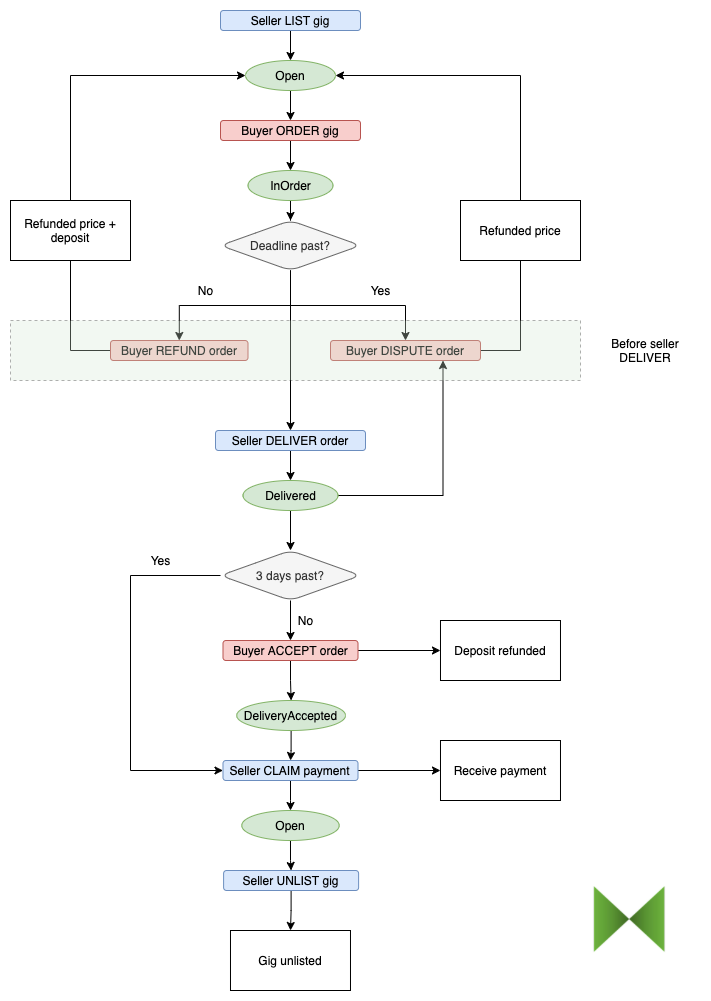

The diagram above was exported from draw.io. Its source (the exported page's mxGraphModel, read from the mxfile embedded in the PNG):
<mxGraphModel dx="2493" dy="769" grid="1" gridSize="10" guides="1" tooltips="1" connect="1" arrows="1" fold="1" page="1" pageScale="1" pageWidth="827" pageHeight="1169" math="0" shadow="0">
  <root>
    <mxCell id="WIyWlLk6GJQsqaUBKTNV-0" />
    <mxCell id="WIyWlLk6GJQsqaUBKTNV-1" parent="WIyWlLk6GJQsqaUBKTNV-0" />
    <mxCell id="hZ-sJSAD2_V-F1AJKC2u-20" value="" style="edgeStyle=orthogonalEdgeStyle;rounded=0;orthogonalLoop=1;jettySize=auto;html=1;endArrow=classic;endFill=1;" edge="1" parent="WIyWlLk6GJQsqaUBKTNV-1" source="WIyWlLk6GJQsqaUBKTNV-3" target="hZ-sJSAD2_V-F1AJKC2u-0">
      <mxGeometry relative="1" as="geometry" />
    </mxCell>
    <mxCell id="WIyWlLk6GJQsqaUBKTNV-3" value="Seller LIST gig" style="rounded=1;whiteSpace=wrap;html=1;fontSize=12;glass=0;strokeWidth=1;shadow=0;fillColor=#dae8fc;strokeColor=#6c8ebf;" parent="WIyWlLk6GJQsqaUBKTNV-1" vertex="1">
      <mxGeometry x="150" y="100" width="140" height="20" as="geometry" />
    </mxCell>
    <mxCell id="hZ-sJSAD2_V-F1AJKC2u-13" value="" style="edgeStyle=orthogonalEdgeStyle;rounded=0;orthogonalLoop=1;jettySize=auto;html=1;endArrow=classic;endFill=1;" edge="1" parent="WIyWlLk6GJQsqaUBKTNV-1" source="hZ-sJSAD2_V-F1AJKC2u-0" target="hZ-sJSAD2_V-F1AJKC2u-12">
      <mxGeometry relative="1" as="geometry" />
    </mxCell>
    <mxCell id="hZ-sJSAD2_V-F1AJKC2u-0" value="Open" style="ellipse;whiteSpace=wrap;html=1;fillColor=#d5e8d4;strokeColor=#82b366;" vertex="1" parent="WIyWlLk6GJQsqaUBKTNV-1">
      <mxGeometry x="175" y="150" width="90" height="30" as="geometry" />
    </mxCell>
    <mxCell id="hZ-sJSAD2_V-F1AJKC2u-22" value="" style="edgeStyle=orthogonalEdgeStyle;rounded=0;orthogonalLoop=1;jettySize=auto;html=1;endArrow=classic;endFill=1;" edge="1" parent="WIyWlLk6GJQsqaUBKTNV-1" source="hZ-sJSAD2_V-F1AJKC2u-12" target="hZ-sJSAD2_V-F1AJKC2u-21">
      <mxGeometry relative="1" as="geometry" />
    </mxCell>
    <mxCell id="hZ-sJSAD2_V-F1AJKC2u-12" value="Buyer ORDER gig" style="whiteSpace=wrap;html=1;rounded=1;fillColor=#f8cecc;strokeColor=#b85450;" vertex="1" parent="WIyWlLk6GJQsqaUBKTNV-1">
      <mxGeometry x="150" y="210" width="140" height="20" as="geometry" />
    </mxCell>
    <mxCell id="hZ-sJSAD2_V-F1AJKC2u-28" value="" style="edgeStyle=orthogonalEdgeStyle;rounded=0;orthogonalLoop=1;jettySize=auto;html=1;endArrow=classic;endFill=1;" edge="1" parent="WIyWlLk6GJQsqaUBKTNV-1" source="hZ-sJSAD2_V-F1AJKC2u-21" target="hZ-sJSAD2_V-F1AJKC2u-27">
      <mxGeometry relative="1" as="geometry" />
    </mxCell>
    <mxCell id="hZ-sJSAD2_V-F1AJKC2u-21" value="InOrder" style="ellipse;whiteSpace=wrap;html=1;rounded=1;fillColor=#d5e8d4;strokeColor=#82b366;" vertex="1" parent="WIyWlLk6GJQsqaUBKTNV-1">
      <mxGeometry x="177.5" y="260" width="85" height="30" as="geometry" />
    </mxCell>
    <mxCell id="hZ-sJSAD2_V-F1AJKC2u-44" value="" style="edgeStyle=orthogonalEdgeStyle;rounded=0;orthogonalLoop=1;jettySize=auto;html=1;endArrow=classic;endFill=1;" edge="1" parent="WIyWlLk6GJQsqaUBKTNV-1" source="hZ-sJSAD2_V-F1AJKC2u-27" target="hZ-sJSAD2_V-F1AJKC2u-43">
      <mxGeometry relative="1" as="geometry" />
    </mxCell>
    <mxCell id="hZ-sJSAD2_V-F1AJKC2u-27" value="Deadline past?" style="rhombus;whiteSpace=wrap;html=1;rounded=1;strokeColor=#666666;fillColor=#f5f5f5;fontColor=#333333;" vertex="1" parent="WIyWlLk6GJQsqaUBKTNV-1">
      <mxGeometry x="150" y="310" width="140" height="50" as="geometry" />
    </mxCell>
    <mxCell id="hZ-sJSAD2_V-F1AJKC2u-48" value="" style="edgeStyle=orthogonalEdgeStyle;rounded=0;orthogonalLoop=1;jettySize=auto;html=1;endArrow=classic;endFill=1;entryX=1;entryY=0.5;entryDx=0;entryDy=0;" edge="1" parent="WIyWlLk6GJQsqaUBKTNV-1" source="hZ-sJSAD2_V-F1AJKC2u-29" target="hZ-sJSAD2_V-F1AJKC2u-0">
      <mxGeometry relative="1" as="geometry">
        <mxPoint x="450" y="130" as="targetPoint" />
        <Array as="points">
          <mxPoint x="450" y="440" />
          <mxPoint x="450" y="165" />
        </Array>
      </mxGeometry>
    </mxCell>
    <mxCell id="hZ-sJSAD2_V-F1AJKC2u-29" value="Buyer DISPUTE order" style="rounded=1;whiteSpace=wrap;html=1;fillColor=#f8cecc;strokeColor=#b85450;" vertex="1" parent="WIyWlLk6GJQsqaUBKTNV-1">
      <mxGeometry x="260" y="430" width="150" height="20" as="geometry" />
    </mxCell>
    <mxCell id="hZ-sJSAD2_V-F1AJKC2u-31" value="Yes" style="text;html=1;align=center;verticalAlign=middle;resizable=0;points=[];autosize=1;strokeColor=none;" vertex="1" parent="WIyWlLk6GJQsqaUBKTNV-1">
      <mxGeometry x="290" y="370" width="40" height="20" as="geometry" />
    </mxCell>
    <mxCell id="hZ-sJSAD2_V-F1AJKC2u-56" value="" style="edgeStyle=orthogonalEdgeStyle;rounded=0;orthogonalLoop=1;jettySize=auto;html=1;endArrow=classic;endFill=1;" edge="1" parent="WIyWlLk6GJQsqaUBKTNV-1" source="hZ-sJSAD2_V-F1AJKC2u-41" target="hZ-sJSAD2_V-F1AJKC2u-55">
      <mxGeometry relative="1" as="geometry" />
    </mxCell>
    <mxCell id="hZ-sJSAD2_V-F1AJKC2u-41" value="Seller DELIVER order" style="rounded=1;whiteSpace=wrap;html=1;fillColor=#dae8fc;strokeColor=#6c8ebf;" vertex="1" parent="WIyWlLk6GJQsqaUBKTNV-1">
      <mxGeometry x="145" y="520" width="150" height="20" as="geometry" />
    </mxCell>
    <mxCell id="hZ-sJSAD2_V-F1AJKC2u-50" value="" style="edgeStyle=orthogonalEdgeStyle;rounded=0;orthogonalLoop=1;jettySize=auto;html=1;endArrow=classic;endFill=1;entryX=0;entryY=0.5;entryDx=0;entryDy=0;" edge="1" parent="WIyWlLk6GJQsqaUBKTNV-1" source="hZ-sJSAD2_V-F1AJKC2u-43" target="hZ-sJSAD2_V-F1AJKC2u-0">
      <mxGeometry relative="1" as="geometry">
        <mxPoint x="-70" y="170" as="targetPoint" />
        <Array as="points">
          <mxPoint y="440" />
          <mxPoint y="165" />
        </Array>
      </mxGeometry>
    </mxCell>
    <mxCell id="hZ-sJSAD2_V-F1AJKC2u-43" value="Buyer REFUND order" style="rounded=1;whiteSpace=wrap;html=1;strokeColor=#b85450;fillColor=#f8cecc;" vertex="1" parent="WIyWlLk6GJQsqaUBKTNV-1">
      <mxGeometry x="40" y="430" width="137.5" height="20" as="geometry" />
    </mxCell>
    <mxCell id="hZ-sJSAD2_V-F1AJKC2u-45" value="No" style="text;html=1;align=center;verticalAlign=middle;resizable=0;points=[];autosize=1;strokeColor=none;" vertex="1" parent="WIyWlLk6GJQsqaUBKTNV-1">
      <mxGeometry x="120" y="370" width="30" height="20" as="geometry" />
    </mxCell>
    <mxCell id="hZ-sJSAD2_V-F1AJKC2u-46" value="" style="edgeStyle=orthogonalEdgeStyle;rounded=0;orthogonalLoop=1;jettySize=auto;html=1;endArrow=classic;endFill=1;exitX=0.5;exitY=1;exitDx=0;exitDy=0;entryX=0.5;entryY=0;entryDx=0;entryDy=0;" edge="1" parent="WIyWlLk6GJQsqaUBKTNV-1" source="hZ-sJSAD2_V-F1AJKC2u-27" target="hZ-sJSAD2_V-F1AJKC2u-29">
      <mxGeometry relative="1" as="geometry">
        <mxPoint x="230" y="370" as="sourcePoint" />
        <mxPoint x="290" y="430" as="targetPoint" />
      </mxGeometry>
    </mxCell>
    <mxCell id="hZ-sJSAD2_V-F1AJKC2u-59" value="" style="edgeStyle=orthogonalEdgeStyle;rounded=0;orthogonalLoop=1;jettySize=auto;html=1;endArrow=classic;endFill=1;entryX=0.75;entryY=1;entryDx=0;entryDy=0;" edge="1" parent="WIyWlLk6GJQsqaUBKTNV-1" source="hZ-sJSAD2_V-F1AJKC2u-55" target="hZ-sJSAD2_V-F1AJKC2u-29">
      <mxGeometry relative="1" as="geometry">
        <mxPoint x="370" y="585" as="targetPoint" />
        <Array as="points">
          <mxPoint x="373" y="585" />
        </Array>
      </mxGeometry>
    </mxCell>
    <mxCell id="hZ-sJSAD2_V-F1AJKC2u-63" value="" style="edgeStyle=orthogonalEdgeStyle;rounded=0;orthogonalLoop=1;jettySize=auto;html=1;endArrow=classic;endFill=1;entryX=0.5;entryY=0;entryDx=0;entryDy=0;" edge="1" parent="WIyWlLk6GJQsqaUBKTNV-1" source="hZ-sJSAD2_V-F1AJKC2u-55" target="hZ-sJSAD2_V-F1AJKC2u-76">
      <mxGeometry relative="1" as="geometry">
        <mxPoint x="215" y="640" as="targetPoint" />
      </mxGeometry>
    </mxCell>
    <mxCell id="hZ-sJSAD2_V-F1AJKC2u-55" value="Delivered" style="ellipse;whiteSpace=wrap;html=1;rounded=1;strokeColor=#82b366;fillColor=#d5e8d4;" vertex="1" parent="WIyWlLk6GJQsqaUBKTNV-1">
      <mxGeometry x="172.5" y="570" width="95" height="30" as="geometry" />
    </mxCell>
    <mxCell id="hZ-sJSAD2_V-F1AJKC2u-65" value="" style="edgeStyle=orthogonalEdgeStyle;rounded=0;orthogonalLoop=1;jettySize=auto;html=1;endArrow=classic;endFill=1;" edge="1" parent="WIyWlLk6GJQsqaUBKTNV-1" source="hZ-sJSAD2_V-F1AJKC2u-62" target="hZ-sJSAD2_V-F1AJKC2u-64">
      <mxGeometry relative="1" as="geometry" />
    </mxCell>
    <mxCell id="hZ-sJSAD2_V-F1AJKC2u-69" value="" style="edgeStyle=orthogonalEdgeStyle;rounded=0;orthogonalLoop=1;jettySize=auto;html=1;endArrow=classic;endFill=1;" edge="1" parent="WIyWlLk6GJQsqaUBKTNV-1" source="hZ-sJSAD2_V-F1AJKC2u-62">
      <mxGeometry relative="1" as="geometry">
        <mxPoint x="369.98" y="740" as="targetPoint" />
      </mxGeometry>
    </mxCell>
    <mxCell id="hZ-sJSAD2_V-F1AJKC2u-62" value="Buyer ACCEPT order" style="rounded=1;whiteSpace=wrap;html=1;strokeColor=#b85450;fillColor=#f8cecc;" vertex="1" parent="WIyWlLk6GJQsqaUBKTNV-1">
      <mxGeometry x="152.50000000000003" y="730" width="135" height="20" as="geometry" />
    </mxCell>
    <mxCell id="hZ-sJSAD2_V-F1AJKC2u-67" value="" style="edgeStyle=orthogonalEdgeStyle;rounded=0;orthogonalLoop=1;jettySize=auto;html=1;endArrow=classic;endFill=1;" edge="1" parent="WIyWlLk6GJQsqaUBKTNV-1" source="hZ-sJSAD2_V-F1AJKC2u-64" target="hZ-sJSAD2_V-F1AJKC2u-66">
      <mxGeometry relative="1" as="geometry" />
    </mxCell>
    <mxCell id="hZ-sJSAD2_V-F1AJKC2u-64" value="DeliveryAccepted" style="ellipse;whiteSpace=wrap;html=1;rounded=1;strokeColor=#82b366;fillColor=#d5e8d4;" vertex="1" parent="WIyWlLk6GJQsqaUBKTNV-1">
      <mxGeometry x="166.23000000000002" y="790" width="108.75" height="30" as="geometry" />
    </mxCell>
    <mxCell id="hZ-sJSAD2_V-F1AJKC2u-73" value="" style="edgeStyle=orthogonalEdgeStyle;rounded=0;orthogonalLoop=1;jettySize=auto;html=1;endArrow=classic;endFill=1;" edge="1" parent="WIyWlLk6GJQsqaUBKTNV-1" source="hZ-sJSAD2_V-F1AJKC2u-66" target="hZ-sJSAD2_V-F1AJKC2u-72">
      <mxGeometry relative="1" as="geometry" />
    </mxCell>
    <mxCell id="hZ-sJSAD2_V-F1AJKC2u-75" value="" style="edgeStyle=orthogonalEdgeStyle;rounded=0;orthogonalLoop=1;jettySize=auto;html=1;endArrow=classic;endFill=1;" edge="1" parent="WIyWlLk6GJQsqaUBKTNV-1" source="hZ-sJSAD2_V-F1AJKC2u-66" target="hZ-sJSAD2_V-F1AJKC2u-74">
      <mxGeometry relative="1" as="geometry" />
    </mxCell>
    <mxCell id="hZ-sJSAD2_V-F1AJKC2u-66" value="Seller CLAIM payment" style="rounded=1;whiteSpace=wrap;html=1;strokeColor=#6c8ebf;fillColor=#dae8fc;" vertex="1" parent="WIyWlLk6GJQsqaUBKTNV-1">
      <mxGeometry x="152.49000000000004" y="850" width="135.01" height="20" as="geometry" />
    </mxCell>
    <mxCell id="hZ-sJSAD2_V-F1AJKC2u-68" value="Deposit refunded" style="rounded=0;whiteSpace=wrap;html=1;" vertex="1" parent="WIyWlLk6GJQsqaUBKTNV-1">
      <mxGeometry x="369.99" y="710" width="120" height="60" as="geometry" />
    </mxCell>
    <mxCell id="hZ-sJSAD2_V-F1AJKC2u-70" value="&lt;span&gt;Refunded price&lt;/span&gt;" style="rounded=0;whiteSpace=wrap;html=1;" vertex="1" parent="WIyWlLk6GJQsqaUBKTNV-1">
      <mxGeometry x="390" y="290" width="120" height="60" as="geometry" />
    </mxCell>
    <mxCell id="hZ-sJSAD2_V-F1AJKC2u-71" value="&lt;span&gt;Refunded price + deposit&lt;/span&gt;" style="rounded=0;whiteSpace=wrap;html=1;" vertex="1" parent="WIyWlLk6GJQsqaUBKTNV-1">
      <mxGeometry x="-60" y="290" width="120" height="60" as="geometry" />
    </mxCell>
    <mxCell id="hZ-sJSAD2_V-F1AJKC2u-94" value="" style="edgeStyle=orthogonalEdgeStyle;rounded=0;orthogonalLoop=1;jettySize=auto;html=1;endArrow=classic;endFill=1;" edge="1" parent="WIyWlLk6GJQsqaUBKTNV-1" source="hZ-sJSAD2_V-F1AJKC2u-72" target="hZ-sJSAD2_V-F1AJKC2u-93">
      <mxGeometry relative="1" as="geometry" />
    </mxCell>
    <mxCell id="hZ-sJSAD2_V-F1AJKC2u-72" value="Open" style="ellipse;whiteSpace=wrap;html=1;rounded=1;strokeColor=#82b366;fillColor=#d5e8d4;" vertex="1" parent="WIyWlLk6GJQsqaUBKTNV-1">
      <mxGeometry x="171.24" y="900" width="97.51" height="30" as="geometry" />
    </mxCell>
    <mxCell id="hZ-sJSAD2_V-F1AJKC2u-74" value="Receive payment" style="rounded=0;whiteSpace=wrap;html=1;" vertex="1" parent="WIyWlLk6GJQsqaUBKTNV-1">
      <mxGeometry x="369.985" y="830" width="120" height="60" as="geometry" />
    </mxCell>
    <mxCell id="hZ-sJSAD2_V-F1AJKC2u-77" value="" style="edgeStyle=orthogonalEdgeStyle;rounded=0;orthogonalLoop=1;jettySize=auto;html=1;endArrow=classic;endFill=1;entryX=0.5;entryY=0;entryDx=0;entryDy=0;" edge="1" parent="WIyWlLk6GJQsqaUBKTNV-1" source="hZ-sJSAD2_V-F1AJKC2u-76" target="hZ-sJSAD2_V-F1AJKC2u-62">
      <mxGeometry relative="1" as="geometry">
        <mxPoint x="215" y="730" as="targetPoint" />
      </mxGeometry>
    </mxCell>
    <mxCell id="hZ-sJSAD2_V-F1AJKC2u-80" value="" style="edgeStyle=orthogonalEdgeStyle;rounded=0;orthogonalLoop=1;jettySize=auto;html=1;endArrow=classic;endFill=1;entryX=0;entryY=0.5;entryDx=0;entryDy=0;exitX=0;exitY=0.5;exitDx=0;exitDy=0;" edge="1" parent="WIyWlLk6GJQsqaUBKTNV-1" source="hZ-sJSAD2_V-F1AJKC2u-76" target="hZ-sJSAD2_V-F1AJKC2u-66">
      <mxGeometry relative="1" as="geometry">
        <mxPoint x="70" y="850" as="targetPoint" />
        <Array as="points">
          <mxPoint x="60" y="665" />
          <mxPoint x="60" y="860" />
        </Array>
      </mxGeometry>
    </mxCell>
    <mxCell id="hZ-sJSAD2_V-F1AJKC2u-76" value="3 days past?" style="rhombus;whiteSpace=wrap;html=1;rounded=1;strokeColor=#666666;fillColor=#f5f5f5;fontColor=#333333;" vertex="1" parent="WIyWlLk6GJQsqaUBKTNV-1">
      <mxGeometry x="150" y="640" width="140" height="50" as="geometry" />
    </mxCell>
    <mxCell id="hZ-sJSAD2_V-F1AJKC2u-78" value="No" style="text;html=1;align=center;verticalAlign=middle;resizable=0;points=[];autosize=1;strokeColor=none;" vertex="1" parent="WIyWlLk6GJQsqaUBKTNV-1">
      <mxGeometry x="220" y="700" width="30" height="20" as="geometry" />
    </mxCell>
    <mxCell id="hZ-sJSAD2_V-F1AJKC2u-81" value="Yes" style="text;html=1;align=center;verticalAlign=middle;resizable=0;points=[];autosize=1;strokeColor=none;" vertex="1" parent="WIyWlLk6GJQsqaUBKTNV-1">
      <mxGeometry x="70" y="640" width="40" height="20" as="geometry" />
    </mxCell>
    <mxCell id="hZ-sJSAD2_V-F1AJKC2u-85" value="" style="edgeStyle=orthogonalEdgeStyle;rounded=0;orthogonalLoop=1;jettySize=auto;html=1;endArrow=classic;endFill=1;exitX=0.5;exitY=1;exitDx=0;exitDy=0;entryX=0.5;entryY=0;entryDx=0;entryDy=0;" edge="1" parent="WIyWlLk6GJQsqaUBKTNV-1" source="hZ-sJSAD2_V-F1AJKC2u-27" target="hZ-sJSAD2_V-F1AJKC2u-41">
      <mxGeometry relative="1" as="geometry">
        <mxPoint x="230" y="370" as="sourcePoint" />
        <mxPoint x="345" y="440" as="targetPoint" />
      </mxGeometry>
    </mxCell>
    <mxCell id="hZ-sJSAD2_V-F1AJKC2u-90" value="" style="rounded=0;whiteSpace=wrap;html=1;opacity=30;fillColor=#D5E8D4;strokeWidth=1;dashed=1;" vertex="1" parent="WIyWlLk6GJQsqaUBKTNV-1">
      <mxGeometry x="-60" y="410" width="570" height="60" as="geometry" />
    </mxCell>
    <mxCell id="hZ-sJSAD2_V-F1AJKC2u-91" value="Before seller DELIVER" style="text;html=1;strokeColor=none;fillColor=none;align=center;verticalAlign=middle;whiteSpace=wrap;rounded=0;opacity=50;" vertex="1" parent="WIyWlLk6GJQsqaUBKTNV-1">
      <mxGeometry x="520" y="430" width="110" height="20" as="geometry" />
    </mxCell>
    <mxCell id="hZ-sJSAD2_V-F1AJKC2u-96" value="" style="edgeStyle=orthogonalEdgeStyle;rounded=0;orthogonalLoop=1;jettySize=auto;html=1;endArrow=classic;endFill=1;" edge="1" parent="WIyWlLk6GJQsqaUBKTNV-1" source="hZ-sJSAD2_V-F1AJKC2u-93" target="hZ-sJSAD2_V-F1AJKC2u-95">
      <mxGeometry relative="1" as="geometry" />
    </mxCell>
    <mxCell id="hZ-sJSAD2_V-F1AJKC2u-93" value="Seller UNLIST gig" style="rounded=1;whiteSpace=wrap;html=1;strokeColor=#6c8ebf;fillColor=#dae8fc;" vertex="1" parent="WIyWlLk6GJQsqaUBKTNV-1">
      <mxGeometry x="153.10000000000002" y="960" width="135.01" height="20" as="geometry" />
    </mxCell>
    <mxCell id="hZ-sJSAD2_V-F1AJKC2u-95" value="Gig unlisted" style="rounded=0;whiteSpace=wrap;html=1;" vertex="1" parent="WIyWlLk6GJQsqaUBKTNV-1">
      <mxGeometry x="159.995" y="1020" width="120" height="60" as="geometry" />
    </mxCell>
    <mxCell id="hZ-sJSAD2_V-F1AJKC2u-97" value="" style="shape=image;verticalLabelPosition=bottom;labelBackgroundColor=#ffffff;verticalAlign=top;aspect=fixed;imageAspect=0;image=data:image/jpeg,(base64 omitted: 39980 chars);" vertex="1" parent="WIyWlLk6GJQsqaUBKTNV-1">
      <mxGeometry x="488.15" y="938" width="141.85" height="142" as="geometry" />
    </mxCell>
  </root>
</mxGraphModel>